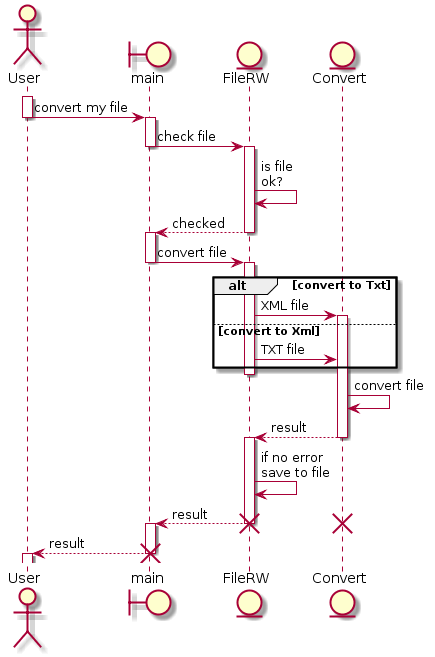

The diagram above was rendered by PlantUML. Its source (embedded in the PNG):
@startuml

actor User
boundary main
entity FileRW
entity Convert

activate User
User -> main: convert my file
deactivate User
activate main
main -> FileRW: check file
deactivate main
activate FileRW
FileRW -> FileRW: is file\nok?
FileRW --> main: checked
deactivate FileRW
activate main
main -> FileRW: convert file
deactivate main
activate FileRW

alt convert to Txt
FileRW -> Convert: XML file
activate Convert
else convert to Xml
FileRW -> Convert: TXT file
end
deactivate FileRW

Convert -> Convert: convert file
Convert --> FileRW: result
deactivate Convert
activate FileRW

FileRW -> FileRW: if no error\nsave to file

FileRW --> main: result
deactivate FileRW
activate main

destroy FileRW
destroy Convert

main --> User: result

deactivate main
destroy main
activate User
deactivate User

@enduml